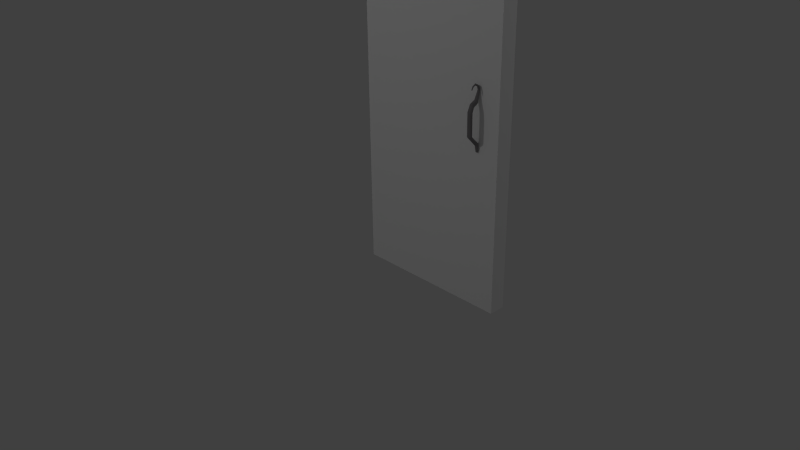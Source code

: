 # Source: Door.blend  (saved by Blender 2.73.0; exported with 4.5.12 LTS)
import bpy
from mathutils import Matrix  # noqa: F401  (used for matrix-valued properties, if any)

bpy.ops.wm.read_factory_settings(use_empty=True)
scene = bpy.context.scene
scene.name = 'Scene'

# ---- collections
col_collection_1 = bpy.data.collections.new('Collection 1'); scene.collection.children.link(col_collection_1)

# ---- materials (node trees are filled in below, after node groups)
mat_material_001 = bpy.data.materials.new('Material.001')
mat_material_001.alpha_threshold = 0.0
mat_material_001.use_transparent_shadow = False
mat_material_001.diffuse_color = (0.2529, 0.2427, 0.2504, 1.0)
mat_material_001.specular_color = (1.0, 0.9576, 0.9893)
mat_material_001.roughness = 0.5
mat_material_001.specular_intensity = 0.75
mat_material = bpy.data.materials.new('Material')
mat_material.alpha_threshold = 0.0
mat_material.use_transparent_shadow = False
mat_material.diffuse_color = (1.0, 1.0, 1.0, 1.0)
mat_material.specular_color = (0.0, 0.0, 0.0)
mat_material.roughness = 0.5
mat_material.specular_intensity = 0.0

# ---- material node trees

# ---- world
world_world = bpy.data.worlds.new('World'); scene.world = world_world
world_world.color = (0.05088, 0.05088, 0.05088)
world_world.use_sun_shadow = False
world_world.sun_shadow_jitter_overblur = 0.0
world_world.cycles.sampling_method = 'MANUAL'
world_world.cycles.sample_map_resolution = 256

# ---- cameras
cam_camera = bpy.data.cameras.new('Camera')
cam_camera.clip_end = 100.0
cam_camera.lens = 35.0
cam_camera.sensor_width = 32.0
cam_camera.sensor_height = 18.0
cam_camera.ortho_scale = 7.314
cam_camera.dof.focus_distance = 0.0
cam_camera.dof.aperture_fstop = 128.0

# ---- lights
light_lamp_002 = bpy.data.lights.new('Lamp.002', 'POINT')
light_lamp_002.transmission_factor = 0.0
light_lamp_002.cutoff_distance = 30.0
light_lamp_002.energy = 100.0
light_lamp_002.shadow_buffer_clip_start = 1.001
light_lamp_002.shadow_soft_size = 0.1
light_lamp_002.shadow_maximum_resolution = 0.006
light_lamp_002.use_absolute_resolution = True
light_lamp_002.cycles.use_multiple_importance_sampling = False
light_lamp_001 = bpy.data.lights.new('Lamp.001', 'POINT')
light_lamp_001.transmission_factor = 0.0
light_lamp_001.cutoff_distance = 30.0
light_lamp_001.energy = 100.0
light_lamp_001.shadow_buffer_clip_start = 1.001
light_lamp_001.shadow_soft_size = 0.1
light_lamp_001.shadow_maximum_resolution = 0.006
light_lamp_001.use_absolute_resolution = True
light_lamp_001.cycles.use_multiple_importance_sampling = False
light_lamp = bpy.data.lights.new('Lamp', 'POINT')
light_lamp.transmission_factor = 0.0
light_lamp.cutoff_distance = 30.0
light_lamp.energy = 100.0
light_lamp.shadow_buffer_clip_start = 1.001
light_lamp.shadow_soft_size = 0.1
light_lamp.shadow_maximum_resolution = 0.006
light_lamp.use_absolute_resolution = True
light_lamp.cycles.use_multiple_importance_sampling = False

# ---- meshes
me_cylinder_000 = bpy.data.meshes.new('Cylinder.000')
me_cylinder_000.from_pydata([(1.725, 0.3179, 2.404), (1.725, 0.2549, 2.443), (1.742, 0.3205, 2.409), (1.74, 0.2573, 2.447), (1.752, 0.3275, 2.421), (1.749, 0.2636, 2.458), (1.752, 0.3361, 2.436), (1.749, 0.2714, 2.472), (1.742, 0.3431, 2.449), (1.74, 0.2777, 2.483), (1.725, 0.3458, 2.453), (1.725, 0.2801, 2.487), (1.708, 0.3431, 2.449), (1.71, 0.2777, 2.483), (1.698, 0.3361, 2.436), (1.701, 0.2714, 2.472), (1.698, 0.3275, 2.421), (1.701, 0.2636, 2.458), (1.708, 0.3205, 2.409), (1.71, 0.2573, 2.447), (1.725, 0.2195, 2.574), (1.733, 0.2218, 2.576), (1.738, 0.2279, 2.578), (1.738, 0.2355, 2.582), (1.733, 0.2416, 2.585), (1.725, 0.2439, 2.586), (1.717, 0.2416, 2.585), (1.712, 0.2355, 2.582), (1.712, 0.2279, 2.578), (1.717, 0.2218, 2.576), (1.725, 0.3335, 2.362), (1.743, 0.3379, 2.362), (1.755, 0.3496, 2.362), (1.755, 0.3639, 2.362), (1.743, 0.3756, 2.362), (1.725, 0.38, 2.362), (1.707, 0.3756, 2.362), (1.695, 0.3639, 2.362), (1.695, 0.3496, 2.362), (1.707, 0.3379, 2.362), (1.725, 0.3291, 2.096), (1.743, 0.3337, 2.096), (1.755, 0.3459, 2.096), (1.755, 0.3608, 2.096), (1.743, 0.373, 2.096), (1.725, 0.3776, 2.096), (1.707, 0.373, 2.096), (1.695, 0.3608, 2.096), (1.695, 0.3459, 2.096), (1.707, 0.3337, 2.096), (1.725, 0.2273, 1.998), (1.738, 0.2302, 1.995), (1.746, 0.2377, 1.988), (1.746, 0.247, 1.979), (1.738, 0.2546, 1.971), (1.725, 0.2575, 1.968), (1.712, 0.2546, 1.971), (1.703, 0.247, 1.979), (1.703, 0.2377, 1.988), (1.712, 0.2302, 1.995), (1.725, 0.2218, 1.896), (1.734, 0.2241, 1.896), (1.739, 0.2299, 1.896), (1.739, 0.2372, 1.896), (1.734, 0.243, 1.896), (1.725, 0.2453, 1.896), (1.716, 0.243, 1.896), (1.711, 0.2372, 1.896), (1.711, 0.2299, 1.896), (1.716, 0.2241, 1.896), (1.725, 0.2312, 2.631), (1.733, 0.2336, 2.63), (1.738, 0.2399, 2.628), (1.738, 0.2476, 2.625), (1.733, 0.2539, 2.622), (1.725, 0.2563, 2.621), (1.717, 0.2539, 2.622), (1.712, 0.2476, 2.625), (1.712, 0.2399, 2.628), (1.717, 0.2336, 2.63), (1.725, 0.2817, 2.659), (1.732, 0.283, 2.657), (1.735, 0.2854, 2.652), (1.735, 0.288, 2.646), (1.731, 0.2898, 2.641), (1.724, 0.2901, 2.639), (1.718, 0.2888, 2.641), (1.715, 0.2864, 2.646), (1.715, 0.2838, 2.652), (1.719, 0.282, 2.657), (1.723, 0.3298, 2.638), (1.728, 0.3283, 2.637), (1.73, 0.3248, 2.635), (1.73, 0.3205, 2.632), (1.727, 0.317, 2.631), (1.722, 0.3157, 2.63), (1.717, 0.3171, 2.631), (1.715, 0.3207, 2.634), (1.715, 0.325, 2.636), (1.718, 0.3285, 2.638), (1.72, 0.3481, 2.601), (1.723, 0.3473, 2.601), (1.725, 0.3452, 2.599), (1.725, 0.3426, 2.598), (1.723, 0.3406, 2.597), (1.72, 0.3398, 2.596), (1.717, 0.3407, 2.597), (1.715, 0.3428, 2.598), (1.716, 0.3453, 2.6), (1.717, 0.3474, 2.601)], [], [(0, 2, 3, 1), (2, 4, 5, 3), (4, 6, 7, 5), (6, 8, 9, 7), (8, 10, 11, 9), (10, 12, 13, 11), (12, 14, 15, 13), (14, 16, 17, 15), (1, 20, 29, 19), (18, 0, 1, 19), (16, 18, 19, 17), (18, 39, 30, 0), (20, 70, 79, 29), (19, 29, 28, 17), (17, 28, 27, 15), (15, 27, 26, 13), (13, 26, 25, 11), (11, 25, 24, 9), (9, 24, 23, 7), (7, 23, 22, 5), (5, 22, 21, 3), (3, 21, 20, 1), (39, 49, 40, 30), (16, 38, 39, 18), (14, 37, 38, 16), (12, 36, 37, 14), (10, 35, 36, 12), (8, 34, 35, 10), (6, 33, 34, 8), (4, 32, 33, 6), (2, 31, 32, 4), (0, 30, 31, 2), (49, 59, 50, 40), (38, 48, 49, 39), (37, 47, 48, 38), (36, 46, 47, 37), (35, 45, 46, 36), (34, 44, 45, 35), (33, 43, 44, 34), (32, 42, 43, 33), (31, 41, 42, 32), (30, 40, 41, 31), (59, 69, 60, 50), (48, 58, 59, 49), (47, 57, 58, 48), (46, 56, 57, 47), (45, 55, 56, 46), (44, 54, 55, 45), (43, 53, 54, 44), (42, 52, 53, 43), (41, 51, 52, 42), (40, 50, 51, 41), (60, 69, 68, 67, 66, 65, 64, 63, 62, 61), (58, 68, 69, 59), (57, 67, 68, 58), (56, 66, 67, 57), (55, 65, 66, 56), (54, 64, 65, 55), (53, 63, 64, 54), (52, 62, 63, 53), (51, 61, 62, 52), (50, 60, 61, 51), (70, 80, 89, 79), (29, 79, 78, 28), (28, 78, 77, 27), (27, 77, 76, 26), (26, 76, 75, 25), (25, 75, 74, 24), (24, 74, 73, 23), (23, 73, 72, 22), (22, 72, 71, 21), (21, 71, 70, 20), (80, 90, 99, 89), (79, 89, 88, 78), (78, 88, 87, 77), (77, 87, 86, 76), (76, 86, 85, 75), (75, 85, 84, 74), (74, 84, 83, 73), (73, 83, 82, 72), (72, 82, 81, 71), (71, 81, 80, 70), (90, 100, 109, 99), (89, 99, 98, 88), (88, 98, 97, 87), (87, 97, 96, 86), (86, 96, 95, 85), (85, 95, 94, 84), (84, 94, 93, 83), (83, 93, 92, 82), (82, 92, 91, 81), (81, 91, 90, 80), (101, 102, 103, 104, 105, 106, 107, 108, 109, 100), (99, 109, 108, 98), (98, 108, 107, 97), (97, 107, 106, 96), (96, 106, 105, 95), (95, 105, 104, 94), (94, 104, 103, 93), (93, 103, 102, 92), (92, 102, 101, 91), (91, 101, 100, 90)])
me_cylinder_000.materials.append(mat_material_001)
me_cylinder_000.use_remesh_preserve_volume = False
me_cylinder_000.use_remesh_preserve_attributes = False
me_cylinder_000.use_mirror_vertex_groups = False
me_cylinder_000.update()
me_cylinder_001 = bpy.data.meshes.new('Cylinder.001')
me_cylinder_001.from_pydata([(1.724, -0.09819, 2.404), (1.724, -0.03518, 2.443), (1.707, -0.1009, 2.409), (1.709, -0.03759, 2.447), (1.697, -0.1078, 2.421), (1.699, -0.04389, 2.458), (1.697, -0.1164, 2.436), (1.699, -0.05168, 2.472), (1.707, -0.1234, 2.449), (1.709, -0.05798, 2.483), (1.724, -0.1261, 2.453), (1.724, -0.06038, 2.487), (1.74, -0.1234, 2.449), (1.739, -0.05798, 2.483), (1.751, -0.1164, 2.436), (1.748, -0.05168, 2.472), (1.751, -0.1078, 2.421), (1.748, -0.04389, 2.458), (1.74, -0.1009, 2.409), (1.739, -0.03759, 2.447), (1.724, 0.000237, 2.574), (1.716, -0.002097, 2.576), (1.711, -0.008209, 2.578), (1.711, -0.01576, 2.582), (1.716, -0.02187, 2.585), (1.724, -0.02421, 2.586), (1.732, -0.02187, 2.585), (1.737, -0.01576, 2.582), (1.737, -0.008209, 2.578), (1.732, -0.002097, 2.576), (1.724, -0.1138, 2.362), (1.705, -0.1182, 2.362), (1.694, -0.1299, 2.362), (1.694, -0.1443, 2.362), (1.705, -0.1559, 2.362), (1.724, -0.1603, 2.362), (1.742, -0.1559, 2.362), (1.753, -0.1443, 2.362), (1.753, -0.1299, 2.362), (1.742, -0.1182, 2.362), (1.724, -0.1094, 2.096), (1.705, -0.114, 2.096), (1.694, -0.1262, 2.096), (1.694, -0.1412, 2.096), (1.705, -0.1533, 2.096), (1.724, -0.1579, 2.096), (1.742, -0.1533, 2.096), (1.753, -0.1412, 2.096), (1.753, -0.1262, 2.096), (1.742, -0.114, 2.096), (1.724, -0.007602, 1.998), (1.71, -0.01048, 1.995), (1.702, -0.01803, 1.988), (1.702, -0.02735, 1.979), (1.71, -0.03489, 1.971), (1.724, -0.03777, 1.968), (1.737, -0.03489, 1.971), (1.745, -0.02735, 1.979), (1.745, -0.01803, 1.988), (1.737, -0.01048, 1.995), (1.724, -0.002137, 1.896), (1.715, -0.004376, 1.896), (1.709, -0.01024, 1.896), (1.709, -0.01748, 1.896), (1.715, -0.02334, 1.896), (1.724, -0.02558, 1.896), (1.732, -0.02334, 1.896), (1.738, -0.01748, 1.896), (1.738, -0.01024, 1.896), (1.732, -0.004376, 1.896), (1.724, -0.01155, 2.631), (1.716, -0.01394, 2.63), (1.711, -0.02019, 2.628), (1.711, -0.02792, 2.625), (1.716, -0.03418, 2.622), (1.724, -0.03656, 2.621), (1.732, -0.03418, 2.622), (1.737, -0.02792, 2.625), (1.737, -0.02019, 2.628), (1.732, -0.01394, 2.63), (1.723, -0.06201, 2.659), (1.717, -0.06329, 2.657), (1.713, -0.06568, 2.652), (1.714, -0.06828, 2.646), (1.718, -0.07009, 2.641), (1.724, -0.07043, 2.639), (1.73, -0.06915, 2.641), (1.734, -0.06676, 2.646), (1.734, -0.06416, 2.652), (1.729, -0.06234, 2.657), (1.726, -0.1101, 2.638), (1.721, -0.1087, 2.637), (1.718, -0.1051, 2.635), (1.718, -0.1008, 2.632), (1.722, -0.09731, 2.631), (1.726, -0.09605, 2.63), (1.731, -0.09745, 2.631), (1.734, -0.101, 2.634), (1.734, -0.1053, 2.636), (1.73, -0.1088, 2.638), (1.728, -0.1285, 2.601), (1.725, -0.1276, 2.601), (1.724, -0.1255, 2.599), (1.724, -0.1229, 2.598), (1.726, -0.1209, 2.597), (1.729, -0.1201, 2.596), (1.731, -0.121, 2.597), (1.733, -0.1231, 2.598), (1.733, -0.1257, 2.6), (1.731, -0.1277, 2.601)], [], [(0, 2, 3, 1), (2, 4, 5, 3), (4, 6, 7, 5), (6, 8, 9, 7), (8, 10, 11, 9), (10, 12, 13, 11), (12, 14, 15, 13), (14, 16, 17, 15), (1, 20, 29, 19), (18, 0, 1, 19), (16, 18, 19, 17), (18, 39, 30, 0), (20, 70, 79, 29), (19, 29, 28, 17), (17, 28, 27, 15), (15, 27, 26, 13), (13, 26, 25, 11), (11, 25, 24, 9), (9, 24, 23, 7), (7, 23, 22, 5), (5, 22, 21, 3), (3, 21, 20, 1), (39, 49, 40, 30), (16, 38, 39, 18), (14, 37, 38, 16), (12, 36, 37, 14), (10, 35, 36, 12), (8, 34, 35, 10), (6, 33, 34, 8), (4, 32, 33, 6), (2, 31, 32, 4), (0, 30, 31, 2), (49, 59, 50, 40), (38, 48, 49, 39), (37, 47, 48, 38), (36, 46, 47, 37), (35, 45, 46, 36), (34, 44, 45, 35), (33, 43, 44, 34), (32, 42, 43, 33), (31, 41, 42, 32), (30, 40, 41, 31), (59, 69, 60, 50), (48, 58, 59, 49), (47, 57, 58, 48), (46, 56, 57, 47), (45, 55, 56, 46), (44, 54, 55, 45), (43, 53, 54, 44), (42, 52, 53, 43), (41, 51, 52, 42), (40, 50, 51, 41), (60, 69, 68, 67, 66, 65, 64, 63, 62, 61), (58, 68, 69, 59), (57, 67, 68, 58), (56, 66, 67, 57), (55, 65, 66, 56), (54, 64, 65, 55), (53, 63, 64, 54), (52, 62, 63, 53), (51, 61, 62, 52), (50, 60, 61, 51), (70, 80, 89, 79), (29, 79, 78, 28), (28, 78, 77, 27), (27, 77, 76, 26), (26, 76, 75, 25), (25, 75, 74, 24), (24, 74, 73, 23), (23, 73, 72, 22), (22, 72, 71, 21), (21, 71, 70, 20), (80, 90, 99, 89), (79, 89, 88, 78), (78, 88, 87, 77), (77, 87, 86, 76), (76, 86, 85, 75), (75, 85, 84, 74), (74, 84, 83, 73), (73, 83, 82, 72), (72, 82, 81, 71), (71, 81, 80, 70), (90, 100, 109, 99), (89, 99, 98, 88), (88, 98, 97, 87), (87, 97, 96, 86), (86, 96, 95, 85), (85, 95, 94, 84), (84, 94, 93, 83), (83, 93, 92, 82), (82, 92, 91, 81), (81, 91, 90, 80), (101, 102, 103, 104, 105, 106, 107, 108, 109, 100), (99, 109, 108, 98), (98, 108, 107, 97), (97, 107, 106, 96), (96, 106, 105, 95), (95, 105, 104, 94), (94, 104, 103, 93), (93, 103, 102, 92), (92, 102, 101, 91), (91, 101, 100, 90)])
me_cylinder_001.materials.append(mat_material_001)
me_cylinder_001.use_remesh_preserve_volume = False
me_cylinder_001.use_remesh_preserve_attributes = False
me_cylinder_001.use_mirror_vertex_groups = False
me_cylinder_001.update()
me_cube_002 = bpy.data.meshes.new('Cube.002')
me_cube_002.from_pydata([(2.0, 0.0, 0.0), (2.0, 0.0, 4.0), (1.847, 0.0, 4.331), (1.477, 0.0, 4.702), (1.0, 0.0, 4.81), (1.192e-07, 0.0, 0.0), (1.192e-07, 0.0, 4.0), (0.1532, 0.0, 4.331), (0.5228, 0.0, 4.702), (0.5228, 0.2029, 4.702), (0.1532, 0.2029, 4.331), (1.192e-07, 0.2029, 4.0), (1.192e-07, 0.2029, 0.0), (1.0, 0.2029, 4.81), (1.477, 0.2029, 4.702), (1.847, 0.2029, 4.331), (2.0, 0.2029, 4.0), (2.0, 0.2029, 0.0)], [], [(1, 2, 3, 4, 8, 7, 6, 5, 0), (2, 15, 14, 3), (3, 14, 13, 4), (7, 10, 11, 6), (8, 9, 10, 7), (0, 17, 16, 1), (6, 11, 12, 5), (4, 13, 9, 8), (5, 12, 17, 0), (16, 17, 12, 11, 10, 9, 13, 14, 15), (1, 16, 15, 2)])
_uv = me_cube_002.uv_layers.new(name='UVMap')
_uv.uv.foreach_set('vector', [0.5862, 0.8102, 0.6173, 0.8746, 0.6922, 0.9466, 0.789, 0.9677, 0.8858, 0.9467, 0.9608, 0.8749, 0.992, 0.8105, 0.9926, 0.03355, 0.5868, 0.03323, 0.147, 0.8168, 0.1059, 0.8168, 0.1059, 0.9112, 0.147, 0.9112, 0.147, 0.9112, 0.1059, 0.9112, 0.1058, 0.9672, 0.147, 0.9672, 0.06459, 0.8167, 0.1057, 0.8167, 0.1058, 0.7458, 0.06465, 0.7458, 0.06452, 0.9111, 0.1057, 0.9112, 0.1057, 0.8167, 0.06459, 0.8167, 0.1473, 0.03223, 0.1062, 0.03222, 0.1059, 0.7458, 0.1471, 0.7459, 0.06465, 0.7458, 0.1058, 0.7458, 0.1064, 0.03221, 0.06521, 0.03218, 0.06447, 0.9671, 0.1056, 0.9672, 0.1057, 0.9112, 0.06452, 0.9111, 0.163, 0.002128, 0.163, 0.03354, 0.5617, 0.03377, 0.5618, 0.002363, 0.5686, 0.8102, 0.5692, 0.03321, 0.1634, 0.0329, 0.1628, 0.8099, 0.1938, 0.8743, 0.2688, 0.9462, 0.3656, 0.9674, 0.4624, 0.9464, 0.5374, 0.8746, 0.1471, 0.7459, 0.1059, 0.7458, 0.1059, 0.8168, 0.147, 0.8168])
me_cube_002.materials.append(mat_material)
me_cube_002.use_remesh_preserve_volume = False
me_cube_002.use_remesh_preserve_attributes = False
me_cube_002.use_mirror_vertex_groups = False
me_cube_002.update()

# ---- objects
ob_handlerear = bpy.data.objects.new('HandleRear', me_cylinder_000)
ob_handlefront = bpy.data.objects.new('HandleFront', me_cylinder_001)
ob_lamp_002 = bpy.data.objects.new('Lamp.002', light_lamp_002)
ob_lamp_001 = bpy.data.objects.new('Lamp.001', light_lamp_001)
ob_door = bpy.data.objects.new('Door', me_cube_002)
ob_lamp = bpy.data.objects.new('Lamp', light_lamp)
ob_camera = bpy.data.objects.new('Camera', cam_camera)

# ---- transforms, parenting, visibility, modifiers, constraints
ob_handlerear.location = (0.0, 0.0, 0.0)
ob_handlerear.lineart.crease_threshold = 0.0
ob_handlefront.location = (0.0, 0.0, 0.0)
ob_handlefront.lineart.crease_threshold = 0.0
ob_lamp_002.location = (-0.2923, -6.328, 6.516)
ob_lamp_002.rotation_euler = (0.6503, 0.05522, 1.866)
ob_lamp_002.lock_rotations_4d = False
ob_lamp_002.empty_display_type = 'ARROWS'
ob_lamp_002.color = (0.0, 0.0, 0.0, 0.0)
ob_lamp_002.lineart.crease_threshold = 0.0
ob_lamp_001.location = (-4.68, 2.433, 5.432)
ob_lamp_001.rotation_euler = (0.6503, 0.05522, 1.866)
ob_lamp_001.lock_rotations_4d = False
ob_lamp_001.empty_display_type = 'ARROWS'
ob_lamp_001.color = (0.0, 0.0, 0.0, 0.0)
ob_lamp_001.lineart.crease_threshold = 0.0
ob_door.location = (0.0, 0.0, 0.0)
ob_door.lineart.crease_threshold = 0.0
ob_lamp.location = (2.858, 4.401, 5.904)
ob_lamp.rotation_euler = (0.6503, 0.05522, 1.866)
ob_lamp.lock_rotations_4d = False
ob_lamp.empty_display_type = 'ARROWS'
ob_lamp.color = (0.0, 0.0, 0.0, 0.0)
ob_lamp.lineart.crease_threshold = 0.0
ob_camera.location = (7.481, -6.508, 5.344)
ob_camera.rotation_euler = (1.109, 0.01082, 0.8149)
ob_camera.lock_rotations_4d = False
ob_camera.empty_display_type = 'ARROWS'
ob_camera.color = (0.0, 0.0, 0.0, 0.0)
ob_camera.display_type = 'WIRE'
ob_camera.lineart.crease_threshold = 0.0

# ---- collection membership
col_collection_1.objects.link(ob_handlerear)
col_collection_1.objects.link(ob_handlefront)
col_collection_1.objects.link(ob_lamp_002)
col_collection_1.objects.link(ob_lamp_001)
col_collection_1.objects.link(ob_door)
col_collection_1.objects.link(ob_lamp)
col_collection_1.objects.link(ob_camera)

# ---- scene / render settings (as saved in the file)
scene.camera = ob_camera
scene.frame_start = 1; scene.frame_end = 250; scene.frame_set(1)
scene.render.engine = 'BLENDER_EEVEE_NEXT'
scene.render.resolution_percentage = 50
scene.render.dither_intensity = 0.0
scene.cycles.use_denoising = False
scene.cycles.samples = 10
scene.cycles.sampling_pattern = 'TABULATED_SOBOL'
scene.cycles.light_sampling_threshold = 0.0
scene.cycles.use_adaptive_sampling = False
scene.cycles.use_light_tree = False
scene.cycles.blur_glossy = 0.0
scene.cycles.pixel_filter_type = 'GAUSSIAN'
scene.cycles.sample_clamp_indirect = 0.0
scene.view_settings.view_transform = 'Standard'
bpy.context.view_layer.update()
